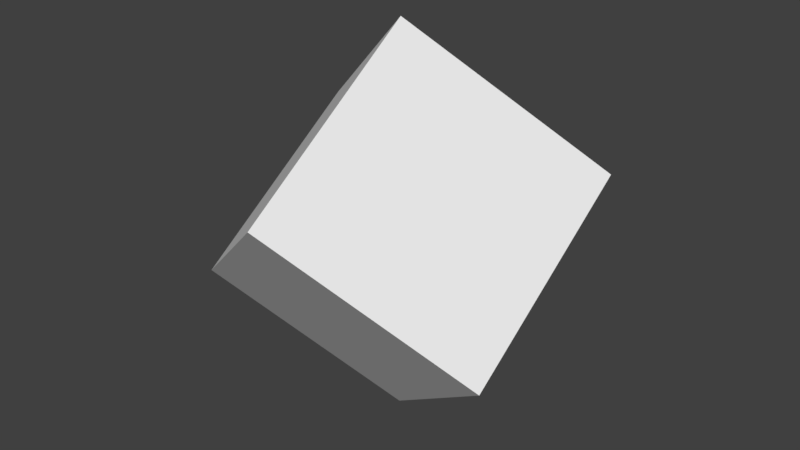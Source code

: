 # Source: crystal.blend  (saved by Blender 2.77.0; exported with 4.5.12 LTS)
import bpy
from mathutils import Matrix  # noqa: F401  (used for matrix-valued properties, if any)

bpy.ops.wm.read_factory_settings(use_empty=True)
scene = bpy.context.scene
scene.name = 'Scene'

# ---- collections
col_collection_1 = bpy.data.collections.new('Collection 1'); scene.collection.children.link(col_collection_1)

# ---- world
world_world = bpy.data.worlds.new('World'); scene.world = world_world
world_world.color = (0.05088, 0.05088, 0.05088)
world_world.use_sun_shadow = False
world_world.sun_shadow_jitter_overblur = 0.0
world_world.cycles.sampling_method = 'MANUAL'

# ---- meshes
me_cube = bpy.data.meshes.new('Cube')
me_cube.from_pydata([(-1.0, -1.0, -1.0), (-1.0, -1.0, 1.0), (-1.0, 1.0, -1.0), (-1.0, 1.0, 1.0), (1.0, -1.0, -1.0), (1.0, -1.0, 1.0), (1.0, 1.0, -1.0), (1.0, 1.0, 1.0)], [], [(1, 3, 2, 0), (3, 7, 6, 2), (7, 5, 4, 6), (5, 1, 0, 4), (0, 2, 6, 4), (5, 7, 3, 1)])
me_cube.use_remesh_preserve_volume = False
me_cube.use_remesh_preserve_attributes = False
me_cube.use_mirror_vertex_groups = False
me_cube.update()
me_cube_001 = bpy.data.meshes.new('Cube.001')
me_cube_001.from_pydata([(-1.0, -1.0, -1.0), (-1.0, -1.0, 1.0), (-1.0, 1.0, -1.0), (-1.0, 1.0, 1.0), (1.0, -1.0, -1.0), (1.0, -1.0, 1.0), (1.0, 1.0, -1.0), (1.0, 1.0, 1.0)], [], [(1, 3, 2, 0), (3, 7, 6, 2), (7, 5, 4, 6), (5, 1, 0, 4), (0, 2, 6, 4), (5, 7, 3, 1)])
me_cube_001.use_remesh_preserve_volume = False
me_cube_001.use_remesh_preserve_attributes = False
me_cube_001.use_mirror_vertex_groups = False
me_cube_001.update()

# ---- objects
ob_cube = bpy.data.objects.new('Cube', me_cube)
ob_cube_001 = bpy.data.objects.new('Cube.001', me_cube_001)

# ---- transforms, parenting, visibility, modifiers, constraints
ob_cube.location = (0.0, 0.0, 0.0)
ob_cube.rotation_euler = (0.7805, 0.6178, 0.5208)
ob_cube.scale = (0.4, 0.4, 0.4)
ob_cube.lineart.crease_threshold = 0.0
ob_cube_001.location = (0.0, 0.0, 0.0)
ob_cube_001.rotation_euler = (0.7805, 0.6178, 0.5208)
ob_cube_001.scale = (0.3, 0.3, 0.3)
ob_cube_001.lineart.crease_threshold = 0.0

# ---- collection membership
col_collection_1.objects.link(ob_cube)
col_collection_1.objects.link(ob_cube_001)

# ---- scene / render settings (as saved in the file)
scene.frame_start = 1; scene.frame_end = 250; scene.frame_set(1)
scene.render.engine = 'BLENDER_EEVEE_NEXT'
scene.render.resolution_percentage = 50
scene.render.dither_intensity = 0.0
scene.cycles.use_denoising = False
scene.cycles.samples = 128
scene.cycles.sampling_pattern = 'TABULATED_SOBOL'
scene.cycles.light_sampling_threshold = 0.0
scene.cycles.use_adaptive_sampling = False
scene.cycles.use_light_tree = False
scene.cycles.blur_glossy = 0.0
scene.cycles.sample_clamp_indirect = 0.0
scene.view_settings.view_transform = 'Standard'
bpy.context.view_layer.update()

# ---- added for rendering (the .blend has no active camera and no usable light): camera, sun
cam_auto = bpy.data.cameras.new('AutoCamera')
cam_auto.lens = 50.0
cam_auto.sensor_width = 36.0
cam_auto.clip_end = 1000.0
ob_auto_camera = bpy.data.objects.new('AutoCamera', cam_auto)
scene.collection.objects.link(ob_auto_camera)
ob_auto_camera.location = (2.04829, -2.45794, 1.63863)
ob_auto_camera.rotation_euler = (1.09748, -7.21219e-08, 0.694738)
scene.camera = ob_auto_camera
light_auto_sun = bpy.data.lights.new('AutoSun', 'SUN')
light_auto_sun.energy = 3.0
light_auto_sun.angle = 0.0523599
ob_auto_sun = bpy.data.objects.new('AutoSun', light_auto_sun)
scene.collection.objects.link(ob_auto_sun)
ob_auto_sun.rotation_euler = (0.872665, 0.174533, 0.523599)
bpy.context.view_layer.update()
